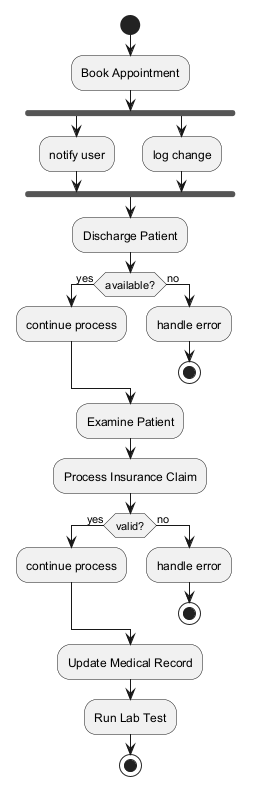

The diagram above was rendered by PlantUML. Its source (embedded in the PNG):
@startuml
skinparam backgroundColor #FFFFFF
skinparam classBackgroundColor #F3E5F5
skinparam classBorderColor #6A1B9A
start
:Book Appointment;
fork
:notify user;
fork again
:log change;
end fork
:Discharge Patient;
if (available?) then (yes)
:continue process;
else (no)
:handle error;
stop
endif
:Examine Patient;
:Process Insurance Claim;
if (valid?) then (yes)
:continue process;
else (no)
:handle error;
stop
endif
:Update Medical Record;
:Run Lab Test;
stop
@enduml